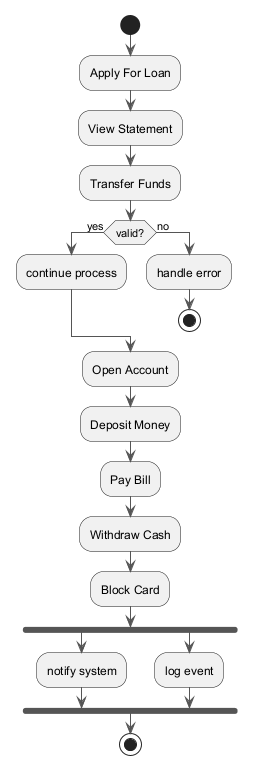

The diagram above was rendered by PlantUML. Its source (embedded in the PNG):
@startuml
skinparam backgroundColor #FFFFFF
skinparam classBackgroundColor #E8F4FA
skinparam classBorderColor #2C7DA0
skinparam ArrowColor #555555
start
:Apply For Loan;
:View Statement;
:Transfer Funds;
if (valid?) then (yes)
:continue process;
else (no)
:handle error;
stop
endif
:Open Account;
:Deposit Money;
:Pay Bill;
:Withdraw Cash;
:Block Card;
fork
:notify system;
fork again
:log event;
end fork
stop
@enduml